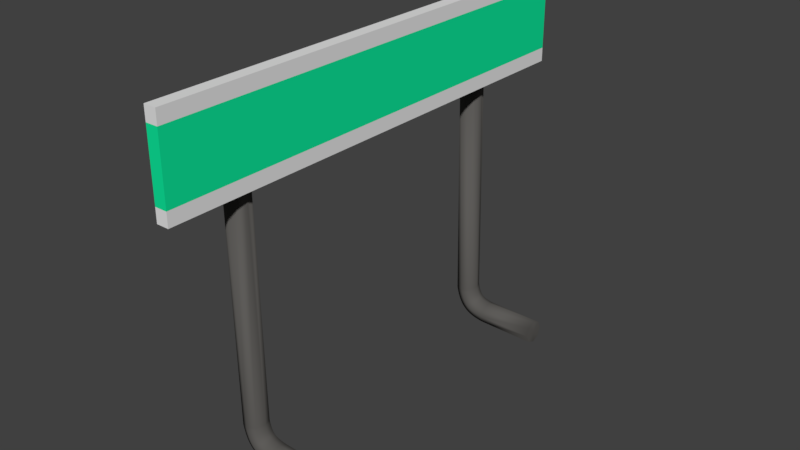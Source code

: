 # Source: first.blend  (saved by Blender 2.79.0; exported with 4.5.12 LTS)
import bpy
from mathutils import Matrix  # noqa: F401  (used for matrix-valued properties, if any)

bpy.ops.wm.read_factory_settings(use_empty=True)
scene = bpy.context.scene
scene.name = 'Scene'

# ---- collections
col_collection_1 = bpy.data.collections.new('Collection 1'); scene.collection.children.link(col_collection_1)

# ---- materials (node trees are filled in below, after node groups)
mat_hurdle_board_color = bpy.data.materials.new('Hurdle Board Color')
mat_hurdle_board_color.alpha_threshold = 0.0
mat_hurdle_board_color.use_transparent_shadow = False
mat_hurdle_board_color.diffuse_color = (0.005396, 0.8, 0.3318, 1.0)
mat_hurdle_board_color.roughness = 0.5
mat_hurdle_board_color.line_color = (0.0, 0.0, 0.0, 1.0)
mat_hurdle_decal_color = bpy.data.materials.new('Hurdle Decal Color')
mat_hurdle_decal_color.alpha_threshold = 0.0
mat_hurdle_decal_color.use_transparent_shadow = False
mat_hurdle_decal_color.roughness = 0.5
mat_hurdle_lags_color = bpy.data.materials.new('Hurdle Lags Color')
mat_hurdle_lags_color.alpha_threshold = 0.0
mat_hurdle_lags_color.use_transparent_shadow = False
mat_hurdle_lags_color.diffuse_color = (0.1107, 0.1059, 0.09991, 1.0)
mat_hurdle_lags_color.roughness = 0.5

# ---- material node trees

# ---- world
world_world = bpy.data.worlds.new('World'); scene.world = world_world
world_world.color = (0.05088, 0.05088, 0.05088)
world_world.use_sun_shadow = False
world_world.sun_shadow_jitter_overblur = 0.0
world_world.cycles.sampling_method = 'MANUAL'

# ---- meshes
me_cube = bpy.data.meshes.new('Cube')
me_cube.from_pydata([(1.0, 1.0, -1.0), (1.0, -1.0, -1.0), (-1.0, -1.0, -1.0), (-1.0, 1.0, -1.0), (1.0, 1.0, 1.0), (1.0, -1.0, 1.0), (-1.0, -1.0, 1.0), (-1.0, 1.0, 1.0), (1.0, 1.0, -0.7), (1.0, 1.0, 0.7), (1.0, -1.0, -0.7), (1.0, -1.0, 0.7), (-1.0, -1.0, -0.7), (-1.0, -1.0, 0.7), (-1.0, 1.0, -0.7), (-1.0, 1.0, 0.7), (-4.221, -0.6061, 0.1667), (-2.895, -0.592, 0.1667), (-1.57, -0.6061, 0.1667), (-1.02, -0.64, 0.1667), (-1.57, -0.674, 0.1667), (-2.895, -0.688, 0.1667), (-4.221, -0.674, 0.1667), (-4.77, -0.64, 0.1667), (-3.507, -0.6061, -6.001), (-2.206, -0.592, -5.966), (-0.9053, -0.6061, -5.932), (-0.3665, -0.64, -5.918), (-0.9053, -0.674, -5.932), (-2.206, -0.688, -5.966), (-3.507, -0.674, -6.001), (-4.046, -0.64, -6.015), (-3.357, -0.6061, -6.09), (-2.072, -0.592, -6.047), (-0.7871, -0.6061, -6.003), (-0.2549, -0.64, -5.985), (-0.7871, -0.674, -6.003), (-2.072, -0.688, -6.047), (-3.357, -0.674, -6.09), (-3.889, -0.64, -6.108), (-3.179, -0.6061, -6.173), (-1.919, -0.592, -6.118), (-0.6595, -0.6061, -6.063), (-0.1377, -0.64, -6.04), (-0.6595, -0.674, -6.063), (-1.919, -0.688, -6.118), (-3.179, -0.674, -6.173), (-3.7, -0.64, -6.196), (-2.967, -0.6061, -6.249), (-1.746, -0.592, -6.18), (-0.5252, -0.6061, -6.111), (-0.01959, -0.64, -6.082), (-0.5252, -0.674, -6.111), (-1.746, -0.688, -6.18), (-2.967, -0.674, -6.249), (-3.472, -0.64, -6.278), (-2.714, -0.6061, -6.319), (-1.551, -0.592, -6.234), (-0.3877, -0.6061, -6.149), (0.09394, -0.64, -6.114), (-0.3877, -0.674, -6.149), (-1.551, -0.688, -6.234), (-2.714, -0.674, -6.319), (-3.195, -0.64, -6.354), (-2.413, -0.6061, -6.384), (-1.331, -0.592, -6.281), (-0.2498, -0.6061, -6.179), (0.1983, -0.64, -6.137), (-0.2498, -0.674, -6.179), (-1.331, -0.688, -6.281), (-2.413, -0.674, -6.384), (-2.861, -0.64, -6.426), (-2.062, -0.6061, -6.442), (-1.087, -0.592, -6.322), (-0.1109, -0.6061, -6.202), (0.2932, -0.64, -6.153), (-0.1109, -0.674, -6.202), (-1.087, -0.688, -6.322), (-2.062, -0.674, -6.442), (-2.466, -0.64, -6.491), (-1.663, -0.6061, -6.492), (-0.814, -0.592, -6.357), (0.03502, -0.6061, -6.221), (0.3867, -0.64, -6.165), (0.03502, -0.674, -6.221), (-0.814, -0.688, -6.357), (-1.663, -0.674, -6.492), (-2.015, -0.64, -6.549), (-1.223, -0.6061, -6.535), (-0.5117, -0.592, -6.386), (0.1998, -0.6061, -6.237), (0.4945, -0.64, -6.175), (0.1998, -0.674, -6.237), (-0.5117, -0.688, -6.386), (-1.223, -0.674, -6.535), (-1.518, -0.64, -6.597), (-0.7529, -0.6061, -6.57), (-0.1776, -0.592, -6.41), (0.3976, -0.6061, -6.251), (0.6359, -0.64, -6.185), (0.3976, -0.674, -6.251), (-0.1776, -0.688, -6.41), (-0.7529, -0.674, -6.57), (-0.9911, -0.64, -6.636), (-0.2603, -0.6061, -6.597), (0.1904, -0.592, -6.431), (0.6411, -0.6061, -6.265), (0.8277, -0.64, -6.196), (0.6411, -0.674, -6.265), (0.1904, -0.688, -6.431), (-0.2603, -0.674, -6.597), (-0.4469, -0.64, -6.666), (0.2509, -0.6061, -6.618), (0.5946, -0.592, -6.448), (0.9383, -0.6061, -6.277), (1.081, -0.64, -6.206), (0.9383, -0.674, -6.277), (0.5946, -0.688, -6.448), (0.2509, -0.674, -6.618), (0.1085, -0.64, -6.689), (0.7812, -0.6061, -6.634), (1.037, -0.592, -6.461), (1.293, -0.6061, -6.288), (1.399, -0.64, -6.216), (1.293, -0.674, -6.288), (1.037, -0.688, -6.461), (0.7812, -0.674, -6.634), (0.6752, -0.64, -6.706), (1.334, -0.6061, -6.647), (1.521, -0.592, -6.472), (1.707, -0.6061, -6.297), (1.785, -0.64, -6.224), (1.707, -0.674, -6.297), (1.521, -0.688, -6.472), (1.334, -0.674, -6.647), (1.257, -0.64, -6.719), (1.915, -0.6061, -6.656), (2.048, -0.592, -6.48), (2.18, -0.6061, -6.304), (2.236, -0.64, -6.231), (2.18, -0.674, -6.304), (2.048, -0.688, -6.48), (1.915, -0.674, -6.656), (1.859, -0.64, -6.729), (11.47, -0.6061, -6.677), (11.47, -0.592, -6.5), (11.47, -0.6061, -6.323), (11.47, -0.64, -6.25), (11.47, -0.674, -6.323), (11.47, -0.688, -6.5), (11.47, -0.674, -6.677), (11.47, -0.64, -6.75), (11.47, -0.64, -6.5), (-2.895, -0.64, 0.1667), (-4.221, 0.6061, 0.1667), (-2.895, 0.592, 0.1667), (-1.57, 0.6061, 0.1667), (-1.02, 0.64, 0.1667), (-1.57, 0.674, 0.1667), (-2.895, 0.688, 0.1667), (-4.221, 0.674, 0.1667), (-4.77, 0.64, 0.1667), (-3.507, 0.6061, -6.001), (-2.206, 0.592, -5.966), (-0.9053, 0.6061, -5.932), (-0.3665, 0.64, -5.918), (-0.9053, 0.674, -5.932), (-2.206, 0.688, -5.966), (-3.507, 0.674, -6.001), (-4.046, 0.64, -6.015), (-3.357, 0.6061, -6.09), (-2.072, 0.592, -6.047), (-0.7871, 0.6061, -6.003), (-0.2549, 0.64, -5.985), (-0.7871, 0.674, -6.003), (-2.072, 0.688, -6.047), (-3.357, 0.674, -6.09), (-3.889, 0.64, -6.108), (-3.179, 0.6061, -6.173), (-1.919, 0.592, -6.118), (-0.6595, 0.6061, -6.063), (-0.1377, 0.64, -6.04), (-0.6595, 0.674, -6.063), (-1.919, 0.688, -6.118), (-3.179, 0.674, -6.173), (-3.7, 0.64, -6.196), (-2.967, 0.6061, -6.249), (-1.746, 0.592, -6.18), (-0.5252, 0.6061, -6.111), (-0.01959, 0.64, -6.082), (-0.5252, 0.674, -6.111), (-1.746, 0.688, -6.18), (-2.967, 0.674, -6.249), (-3.472, 0.64, -6.278), (-2.714, 0.6061, -6.319), (-1.551, 0.592, -6.234), (-0.3877, 0.6061, -6.149), (0.09394, 0.64, -6.114), (-0.3877, 0.674, -6.149), (-1.551, 0.688, -6.234), (-2.714, 0.674, -6.319), (-3.195, 0.64, -6.354), (-2.413, 0.6061, -6.384), (-1.331, 0.592, -6.281), (-0.2498, 0.6061, -6.179), (0.1983, 0.64, -6.137), (-0.2498, 0.674, -6.179), (-1.331, 0.688, -6.281), (-2.413, 0.674, -6.384), (-2.861, 0.64, -6.426), (-2.062, 0.6061, -6.442), (-1.087, 0.592, -6.322), (-0.1109, 0.6061, -6.202), (0.2932, 0.64, -6.153), (-0.1109, 0.674, -6.202), (-1.087, 0.688, -6.322), (-2.062, 0.674, -6.442), (-2.466, 0.64, -6.491), (-1.663, 0.6061, -6.492), (-0.814, 0.592, -6.357), (0.03502, 0.6061, -6.221), (0.3867, 0.64, -6.165), (0.03502, 0.674, -6.221), (-0.814, 0.688, -6.357), (-1.663, 0.674, -6.492), (-2.015, 0.64, -6.549), (-1.223, 0.6061, -6.535), (-0.5117, 0.592, -6.386), (0.1998, 0.6061, -6.237), (0.4945, 0.64, -6.175), (0.1998, 0.674, -6.237), (-0.5117, 0.688, -6.386), (-1.223, 0.674, -6.535), (-1.518, 0.64, -6.597), (-0.7529, 0.6061, -6.57), (-0.1776, 0.592, -6.41), (0.3976, 0.6061, -6.251), (0.6359, 0.64, -6.185), (0.3976, 0.674, -6.251), (-0.1776, 0.688, -6.41), (-0.7529, 0.674, -6.57), (-0.9911, 0.64, -6.636), (-0.2603, 0.6061, -6.597), (0.1904, 0.592, -6.431), (0.6411, 0.6061, -6.265), (0.8277, 0.64, -6.196), (0.6411, 0.674, -6.265), (0.1904, 0.688, -6.431), (-0.2603, 0.674, -6.597), (-0.4469, 0.64, -6.666), (0.2509, 0.6061, -6.618), (0.5946, 0.592, -6.448), (0.9383, 0.6061, -6.277), (1.081, 0.64, -6.206), (0.9383, 0.674, -6.277), (0.5946, 0.688, -6.448), (0.2509, 0.674, -6.618), (0.1085, 0.64, -6.689), (0.7812, 0.6061, -6.634), (1.037, 0.592, -6.461), (1.293, 0.6061, -6.288), (1.399, 0.64, -6.216), (1.293, 0.674, -6.288), (1.037, 0.688, -6.461), (0.7812, 0.674, -6.634), (0.6752, 0.64, -6.706), (1.334, 0.6061, -6.647), (1.521, 0.592, -6.472), (1.707, 0.6061, -6.297), (1.785, 0.64, -6.224), (1.707, 0.674, -6.297), (1.521, 0.688, -6.472), (1.334, 0.674, -6.647), (1.257, 0.64, -6.719), (1.915, 0.6061, -6.656), (2.048, 0.592, -6.48), (2.18, 0.6061, -6.304), (2.236, 0.64, -6.231), (2.18, 0.674, -6.304), (2.048, 0.688, -6.48), (1.915, 0.674, -6.656), (1.859, 0.64, -6.729), (11.47, 0.6061, -6.677), (11.47, 0.592, -6.5), (11.47, 0.6061, -6.323), (11.47, 0.64, -6.25), (11.47, 0.674, -6.323), (11.47, 0.688, -6.5), (11.47, 0.674, -6.677), (11.47, 0.64, -6.75), (11.47, 0.64, -6.5), (-2.895, 0.64, 0.1667)], [], [(0, 1, 2, 3), (4, 7, 6, 5), (9, 4, 5, 11), (11, 5, 6, 13), (13, 6, 7, 15), (8, 0, 3, 14), (4, 9, 15, 7), (9, 8, 14, 15), (2, 12, 14, 3), (12, 13, 15, 14), (1, 10, 12, 2), (10, 11, 13, 12), (0, 8, 10, 1), (8, 9, 11, 10), (26, 25, 17, 18), (22, 30, 29, 21), (29, 28, 20, 21), (25, 24, 16, 17), (27, 26, 18, 19), (28, 27, 19, 20), (24, 31, 23, 16), (31, 30, 22, 23), (24, 32, 39, 31), (25, 33, 32, 24), (26, 34, 33, 25), (27, 35, 34, 26), (28, 36, 35, 27), (29, 37, 36, 28), (30, 38, 37, 29), (31, 39, 38, 30), (32, 40, 47, 39), (33, 41, 40, 32), (34, 42, 41, 33), (35, 43, 42, 34), (36, 44, 43, 35), (37, 45, 44, 36), (38, 46, 45, 37), (39, 47, 46, 38), (40, 48, 55, 47), (41, 49, 48, 40), (42, 50, 49, 41), (43, 51, 50, 42), (44, 52, 51, 43), (45, 53, 52, 44), (46, 54, 53, 45), (47, 55, 54, 46), (48, 56, 63, 55), (49, 57, 56, 48), (50, 58, 57, 49), (51, 59, 58, 50), (52, 60, 59, 51), (53, 61, 60, 52), (54, 62, 61, 53), (55, 63, 62, 54), (56, 64, 71, 63), (57, 65, 64, 56), (58, 66, 65, 57), (59, 67, 66, 58), (60, 68, 67, 59), (61, 69, 68, 60), (62, 70, 69, 61), (63, 71, 70, 62), (64, 72, 79, 71), (65, 73, 72, 64), (66, 74, 73, 65), (67, 75, 74, 66), (68, 76, 75, 67), (69, 77, 76, 68), (70, 78, 77, 69), (71, 79, 78, 70), (72, 80, 87, 79), (73, 81, 80, 72), (74, 82, 81, 73), (75, 83, 82, 74), (76, 84, 83, 75), (77, 85, 84, 76), (78, 86, 85, 77), (79, 87, 86, 78), (80, 88, 95, 87), (81, 89, 88, 80), (82, 90, 89, 81), (83, 91, 90, 82), (84, 92, 91, 83), (85, 93, 92, 84), (86, 94, 93, 85), (87, 95, 94, 86), (88, 96, 103, 95), (89, 97, 96, 88), (90, 98, 97, 89), (91, 99, 98, 90), (92, 100, 99, 91), (93, 101, 100, 92), (94, 102, 101, 93), (95, 103, 102, 94), (96, 104, 111, 103), (97, 105, 104, 96), (98, 106, 105, 97), (99, 107, 106, 98), (100, 108, 107, 99), (101, 109, 108, 100), (102, 110, 109, 101), (103, 111, 110, 102), (104, 112, 119, 111), (105, 113, 112, 104), (106, 114, 113, 105), (107, 115, 114, 106), (108, 116, 115, 107), (109, 117, 116, 108), (110, 118, 117, 109), (111, 119, 118, 110), (112, 120, 127, 119), (113, 121, 120, 112), (114, 122, 121, 113), (115, 123, 122, 114), (116, 124, 123, 115), (117, 125, 124, 116), (118, 126, 125, 117), (119, 127, 126, 118), (120, 128, 135, 127), (121, 129, 128, 120), (122, 130, 129, 121), (123, 131, 130, 122), (124, 132, 131, 123), (125, 133, 132, 124), (126, 134, 133, 125), (127, 135, 134, 126), (128, 136, 143, 135), (129, 137, 136, 128), (130, 138, 137, 129), (131, 139, 138, 130), (132, 140, 139, 131), (133, 141, 140, 132), (134, 142, 141, 133), (135, 143, 142, 134), (145, 144, 136, 137), (149, 148, 140, 141), (150, 149, 141, 142), (146, 145, 137, 138), (144, 151, 143, 136), (148, 147, 139, 140), (147, 146, 138, 139), (151, 150, 142, 143), (145, 146, 152), (146, 147, 152), (147, 148, 152), (148, 149, 152), (149, 150, 152), (150, 151, 152), (151, 144, 152), (144, 145, 152), (16, 23, 153), (23, 22, 153), (22, 21, 153), (21, 20, 153), (20, 19, 153), (19, 18, 153), (18, 17, 153), (17, 16, 153), (164, 156, 155, 163), (160, 159, 167, 168), (167, 159, 158, 166), (163, 155, 154, 162), (165, 157, 156, 164), (166, 158, 157, 165), (162, 154, 161, 169), (169, 161, 160, 168), (162, 169, 177, 170), (163, 162, 170, 171), (164, 163, 171, 172), (165, 164, 172, 173), (166, 165, 173, 174), (167, 166, 174, 175), (168, 167, 175, 176), (169, 168, 176, 177), (170, 177, 185, 178), (171, 170, 178, 179), (172, 171, 179, 180), (173, 172, 180, 181), (174, 173, 181, 182), (175, 174, 182, 183), (176, 175, 183, 184), (177, 176, 184, 185), (178, 185, 193, 186), (179, 178, 186, 187), (180, 179, 187, 188), (181, 180, 188, 189), (182, 181, 189, 190), (183, 182, 190, 191), (184, 183, 191, 192), (185, 184, 192, 193), (186, 193, 201, 194), (187, 186, 194, 195), (188, 187, 195, 196), (189, 188, 196, 197), (190, 189, 197, 198), (191, 190, 198, 199), (192, 191, 199, 200), (193, 192, 200, 201), (194, 201, 209, 202), (195, 194, 202, 203), (196, 195, 203, 204), (197, 196, 204, 205), (198, 197, 205, 206), (199, 198, 206, 207), (200, 199, 207, 208), (201, 200, 208, 209), (202, 209, 217, 210), (203, 202, 210, 211), (204, 203, 211, 212), (205, 204, 212, 213), (206, 205, 213, 214), (207, 206, 214, 215), (208, 207, 215, 216), (209, 208, 216, 217), (210, 217, 225, 218), (211, 210, 218, 219), (212, 211, 219, 220), (213, 212, 220, 221), (214, 213, 221, 222), (215, 214, 222, 223), (216, 215, 223, 224), (217, 216, 224, 225), (218, 225, 233, 226), (219, 218, 226, 227), (220, 219, 227, 228), (221, 220, 228, 229), (222, 221, 229, 230), (223, 222, 230, 231), (224, 223, 231, 232), (225, 224, 232, 233), (226, 233, 241, 234), (227, 226, 234, 235), (228, 227, 235, 236), (229, 228, 236, 237), (230, 229, 237, 238), (231, 230, 238, 239), (232, 231, 239, 240), (233, 232, 240, 241), (234, 241, 249, 242), (235, 234, 242, 243), (236, 235, 243, 244), (237, 236, 244, 245), (238, 237, 245, 246), (239, 238, 246, 247), (240, 239, 247, 248), (241, 240, 248, 249), (242, 249, 257, 250), (243, 242, 250, 251), (244, 243, 251, 252), (245, 244, 252, 253), (246, 245, 253, 254), (247, 246, 254, 255), (248, 247, 255, 256), (249, 248, 256, 257), (250, 257, 265, 258), (251, 250, 258, 259), (252, 251, 259, 260), (253, 252, 260, 261), (254, 253, 261, 262), (255, 254, 262, 263), (256, 255, 263, 264), (257, 256, 264, 265), (258, 265, 273, 266), (259, 258, 266, 267), (260, 259, 267, 268), (261, 260, 268, 269), (262, 261, 269, 270), (263, 262, 270, 271), (264, 263, 271, 272), (265, 264, 272, 273), (266, 273, 281, 274), (267, 266, 274, 275), (268, 267, 275, 276), (269, 268, 276, 277), (270, 269, 277, 278), (271, 270, 278, 279), (272, 271, 279, 280), (273, 272, 280, 281), (283, 275, 274, 282), (287, 279, 278, 286), (288, 280, 279, 287), (284, 276, 275, 283), (282, 274, 281, 289), (286, 278, 277, 285), (285, 277, 276, 284), (289, 281, 280, 288), (283, 290, 284), (284, 290, 285), (285, 290, 286), (286, 290, 287), (287, 290, 288), (288, 290, 289), (289, 290, 282), (282, 290, 283), (154, 291, 161), (161, 291, 160), (160, 291, 159), (159, 291, 158), (158, 291, 157), (157, 291, 156), (156, 291, 155), (155, 291, 154)])
me_cube.polygons.foreach_set('use_smooth', [0, 0, 0, 0, 0, 0, 0, 0, 0, 0, 0, 0, 0, 0, 1, 1, 1, 1, 1, 1, 1, 1, 1, 1, 1, 1, 1, 1, 1, 1, 1, 1, 1, 1, 1, 1, 1, 1, 1, 1, 1, 1, 1, 1, 1, 1, 1, 1, 1, 1, 1, 1, 1, 1, 1, 1, 1, 1, 1, 1, 1, 1, 1, 1, 1, 1, 1, 1, 1, 1, 1, 1, 1, 1, 1, 1, 1, 1, 1, 1, 1, 1, 1, 1, 1, 1, 1, 1, 1, 1, 1, 1, 1, 1, 1, 1, 1, 1, 1, 1, 1, 1, 1, 1, 1, 1, 1, 1, 1, 1, 1, 1, 1, 1, 1, 1, 1, 1, 1, 1, 1, 1, 1, 1, 1, 1, 1, 1, 1, 1, 1, 1, 1, 1, 1, 1, 1, 1, 1, 1, 1, 1, 1, 1, 1, 1, 1, 1, 1, 1, 1, 1, 1, 1, 1, 1, 1, 1, 1, 1, 1, 1, 1, 1, 1, 1, 1, 1, 1, 1, 1, 1, 1, 1, 1, 1, 1, 1, 1, 1, 1, 1, 1, 1, 1, 1, 1, 1, 1, 1, 1, 1, 1, 1, 1, 1, 1, 1, 1, 1, 1, 1, 1, 1, 1, 1, 1, 1, 1, 1, 1, 1, 1, 1, 1, 1, 1, 1, 1, 1, 1, 1, 1, 1, 1, 1, 1, 1, 1, 1, 1, 1, 1, 1, 1, 1, 1, 1, 1, 1, 1, 1, 1, 1, 1, 1, 1, 1, 1, 1, 1, 1, 1, 1, 1, 1, 1, 1, 1, 1, 1, 1, 1, 1, 1, 1, 1, 1, 1, 1, 1, 1, 1, 1, 1, 1, 1, 1, 1, 1, 1, 1, 1, 1, 1, 1, 1, 1, 1, 1, 1, 1, 1, 1, 1, 1, 1, 1, 1, 1, 1, 1])
me_cube.polygons.foreach_set('material_index', [1, 1, 1, 1, 1, 1, 1, 1, 1, 0, 1, 0, 1, 0, 2, 2, 2, 2, 2, 2, 2, 2, 2, 2, 2, 2, 2, 2, 2, 2, 2, 2, 2, 2, 2, 2, 2, 2, 2, 2, 2, 2, 2, 2, 2, 2, 2, 2, 2, 2, 2, 2, 2, 2, 2, 2, 2, 2, 2, 2, 2, 2, 2, 2, 2, 2, 2, 2, 2, 2, 2, 2, 2, 2, 2, 2, 2, 2, 2, 2, 2, 2, 2, 2, 2, 2, 2, 2, 2, 2, 2, 2, 2, 2, 2, 2, 2, 2, 2, 2, 2, 2, 2, 2, 2, 2, 2, 2, 2, 2, 2, 2, 2, 2, 2, 2, 2, 2, 2, 2, 2, 2, 2, 2, 2, 2, 2, 2, 2, 2, 2, 2, 2, 2, 2, 2, 2, 2, 2, 2, 2, 2, 2, 2, 2, 2, 2, 2, 2, 2, 2, 2, 2, 2, 2, 2, 2, 2, 2, 2, 2, 2, 2, 2, 2, 2, 2, 2, 2, 2, 2, 2, 2, 2, 2, 2, 2, 2, 2, 2, 2, 2, 2, 2, 2, 2, 2, 2, 2, 2, 2, 2, 2, 2, 2, 2, 2, 2, 2, 2, 2, 2, 2, 2, 2, 2, 2, 2, 2, 2, 2, 2, 2, 2, 2, 2, 2, 2, 2, 2, 2, 2, 2, 2, 2, 2, 2, 2, 2, 2, 2, 2, 2, 2, 2, 2, 2, 2, 2, 2, 2, 2, 2, 2, 2, 2, 2, 2, 2, 2, 2, 2, 2, 2, 2, 2, 2, 2, 2, 2, 2, 2, 2, 2, 2, 2, 2, 2, 2, 2, 2, 2, 2, 2, 2, 2, 2, 2, 2, 2, 2, 2, 2, 2, 2, 2, 2, 2, 2, 2, 2, 2, 2, 2, 2, 2, 2, 2, 2, 2, 2, 2])
me_cube.materials.append(mat_hurdle_board_color)
me_cube.materials.append(mat_hurdle_decal_color)
me_cube.materials.append(mat_hurdle_lags_color)
me_cube.use_remesh_preserve_volume = False
me_cube.use_remesh_preserve_attributes = False
me_cube.use_mirror_vertex_groups = False
me_cube.update()

# ---- objects
ob_cube = bpy.data.objects.new('Cube', me_cube)

# ---- transforms, parenting, visibility, modifiers, constraints
ob_cube.location = (0.0, 0.0, 4.0)
ob_cube.scale = (0.08, 3.125, 0.6)
ob_cube.lock_rotations_4d = False
ob_cube.empty_display_type = 'ARROWS'
ob_cube.lineart.crease_threshold = 0.0

# ---- collection membership
col_collection_1.objects.link(ob_cube)

# ---- scene / render settings (as saved in the file)
scene.frame_start = 1; scene.frame_end = 250; scene.frame_set(1)
scene.render.engine = 'BLENDER_EEVEE_NEXT'
scene.render.resolution_percentage = 50
scene.render.dither_intensity = 0.0
scene.cycles.use_denoising = False
scene.cycles.samples = 128
scene.cycles.sampling_pattern = 'TABULATED_SOBOL'
scene.cycles.use_adaptive_sampling = False
scene.cycles.use_light_tree = False
scene.cycles.blur_glossy = 0.0
scene.cycles.sample_clamp_indirect = 0.0
scene.view_settings.view_transform = 'Standard'
bpy.context.view_layer.update()

# ---- added for rendering (the .blend has no active camera and no usable light): camera, sun
cam_auto = bpy.data.cameras.new('AutoCamera')
cam_auto.lens = 50.0
cam_auto.sensor_width = 36.0
cam_auto.clip_end = 1000.0
ob_auto_camera = bpy.data.objects.new('AutoCamera', cam_auto)
scene.collection.objects.link(ob_auto_camera)
ob_auto_camera.location = (7.57454, -8.76811, 8.12041)
ob_auto_camera.rotation_euler = (1.09748, -7.21219e-08, 0.694738)
scene.camera = ob_auto_camera
light_auto_sun = bpy.data.lights.new('AutoSun', 'SUN')
light_auto_sun.energy = 3.0
light_auto_sun.angle = 0.0523599
ob_auto_sun = bpy.data.objects.new('AutoSun', light_auto_sun)
scene.collection.objects.link(ob_auto_sun)
ob_auto_sun.rotation_euler = (0.872665, 0.174533, 0.523599)
bpy.context.view_layer.update()

